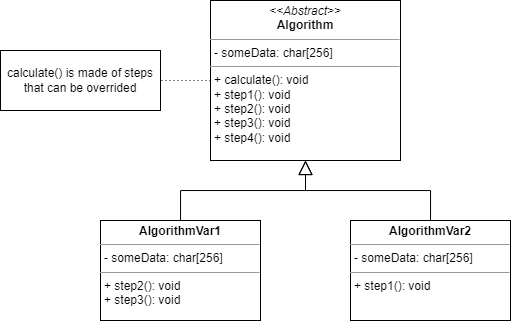

The diagram above was exported from draw.io. Its source (the exported page's mxGraphModel, read from the mxfile embedded in the PNG):
<mxGraphModel dx="819" dy="433" grid="1" gridSize="10" guides="1" tooltips="1" connect="1" arrows="1" fold="1" page="1" pageScale="1" pageWidth="650" pageHeight="500" math="0" shadow="0">
  <root>
    <mxCell id="0" />
    <mxCell id="1" parent="0" />
    <mxCell id="by2DR-lzk_pDMBqktgz3-2" value="&lt;p style=&quot;margin:0px;margin-top:4px;text-align:center;&quot;&gt;&lt;i&gt;&amp;lt;&amp;lt;Abstract&amp;gt;&amp;gt;&lt;/i&gt;&lt;br&gt;&lt;b&gt;Algorithm&lt;/b&gt;&lt;/p&gt;&lt;hr size=&quot;1&quot;&gt;&lt;p style=&quot;margin:0px;margin-left:4px;&quot;&gt;- someData: char[256]&lt;/p&gt;&lt;hr size=&quot;1&quot;&gt;&lt;p style=&quot;margin:0px;margin-left:4px;&quot;&gt;+ calculate(): void&lt;/p&gt;&lt;p style=&quot;margin:0px;margin-left:4px;&quot;&gt;+ step1(): void&lt;/p&gt;&lt;p style=&quot;margin:0px;margin-left:4px;&quot;&gt;+ step2(): void&lt;/p&gt;&lt;p style=&quot;margin:0px;margin-left:4px;&quot;&gt;+ step3(): void&lt;/p&gt;&lt;p style=&quot;margin:0px;margin-left:4px;&quot;&gt;+ step4(): void&lt;/p&gt;" style="verticalAlign=top;align=left;overflow=fill;fontSize=12;fontFamily=Helvetica;html=1;whiteSpace=wrap;" vertex="1" parent="1">
      <mxGeometry x="230" y="50" width="190" height="160" as="geometry" />
    </mxCell>
    <mxCell id="by2DR-lzk_pDMBqktgz3-3" value="&lt;p style=&quot;margin:0px;margin-top:4px;text-align:center;&quot;&gt;&lt;b&gt;AlgorithmVar1&lt;/b&gt;&lt;/p&gt;&lt;hr size=&quot;1&quot;&gt;&lt;p style=&quot;margin:0px;margin-left:4px;&quot;&gt;- someData: char[256]&lt;br&gt;&lt;/p&gt;&lt;hr size=&quot;1&quot;&gt;&lt;p style=&quot;border-color: var(--border-color); margin: 0px 0px 0px 4px;&quot;&gt;+ step2(): void&lt;/p&gt;&lt;p style=&quot;border-color: var(--border-color); margin: 0px 0px 0px 4px;&quot;&gt;+ step3(): void&lt;/p&gt;&lt;div&gt;&lt;br&gt;&lt;/div&gt;" style="verticalAlign=top;align=left;overflow=fill;fontSize=12;fontFamily=Helvetica;html=1;whiteSpace=wrap;" vertex="1" parent="1">
      <mxGeometry x="120" y="270" width="160" height="100" as="geometry" />
    </mxCell>
    <mxCell id="by2DR-lzk_pDMBqktgz3-4" value="&lt;p style=&quot;margin:0px;margin-top:4px;text-align:center;&quot;&gt;&lt;b&gt;AlgorithmVar2&lt;/b&gt;&lt;/p&gt;&lt;hr size=&quot;1&quot;&gt;&lt;p style=&quot;margin:0px;margin-left:4px;&quot;&gt;- someData: char[256]&lt;br&gt;&lt;/p&gt;&lt;hr size=&quot;1&quot;&gt;&lt;p style=&quot;border-color: var(--border-color); margin: 0px 0px 0px 4px;&quot;&gt;+ step1(): void&lt;/p&gt;&lt;div&gt;&lt;br&gt;&lt;/div&gt;" style="verticalAlign=top;align=left;overflow=fill;fontSize=12;fontFamily=Helvetica;html=1;whiteSpace=wrap;" vertex="1" parent="1">
      <mxGeometry x="370" y="270" width="160" height="100" as="geometry" />
    </mxCell>
    <mxCell id="by2DR-lzk_pDMBqktgz3-5" value="" style="endArrow=block;endFill=0;endSize=12;html=1;rounded=0;edgeStyle=orthogonalEdgeStyle;fontSize=12;entryX=0.5;entryY=1;entryDx=0;entryDy=0;" edge="1" parent="1" source="by2DR-lzk_pDMBqktgz3-4" target="by2DR-lzk_pDMBqktgz3-2">
      <mxGeometry width="160" relative="1" as="geometry">
        <mxPoint x="625.03" y="200.0000000000001" as="sourcePoint" />
        <mxPoint x="470" y="200.0000000000001" as="targetPoint" />
      </mxGeometry>
    </mxCell>
    <mxCell id="by2DR-lzk_pDMBqktgz3-6" value="" style="endArrow=block;endFill=0;endSize=12;html=1;rounded=0;edgeStyle=orthogonalEdgeStyle;fontSize=12;" edge="1" parent="1" source="by2DR-lzk_pDMBqktgz3-3" target="by2DR-lzk_pDMBqktgz3-2">
      <mxGeometry width="160" relative="1" as="geometry">
        <mxPoint x="420" y="310" as="sourcePoint" />
        <mxPoint x="285" y="250" as="targetPoint" />
      </mxGeometry>
    </mxCell>
    <mxCell id="by2DR-lzk_pDMBqktgz3-7" value="calculate() is made of steps that can be overrided" style="rounded=0;whiteSpace=wrap;html=1;" vertex="1" parent="1">
      <mxGeometry x="20" y="100" width="160" height="60" as="geometry" />
    </mxCell>
    <mxCell id="by2DR-lzk_pDMBqktgz3-8" value="" style="endArrow=none;dashed=1;html=1;dashPattern=1 3;strokeWidth=1;rounded=0;entryX=1;entryY=0.5;entryDx=0;entryDy=0;exitX=0;exitY=0.5;exitDx=0;exitDy=0;" edge="1" parent="1" source="by2DR-lzk_pDMBqktgz3-2" target="by2DR-lzk_pDMBqktgz3-7">
      <mxGeometry width="50" height="50" relative="1" as="geometry">
        <mxPoint x="300" y="210" as="sourcePoint" />
        <mxPoint x="350" y="160" as="targetPoint" />
      </mxGeometry>
    </mxCell>
  </root>
</mxGraphModel>